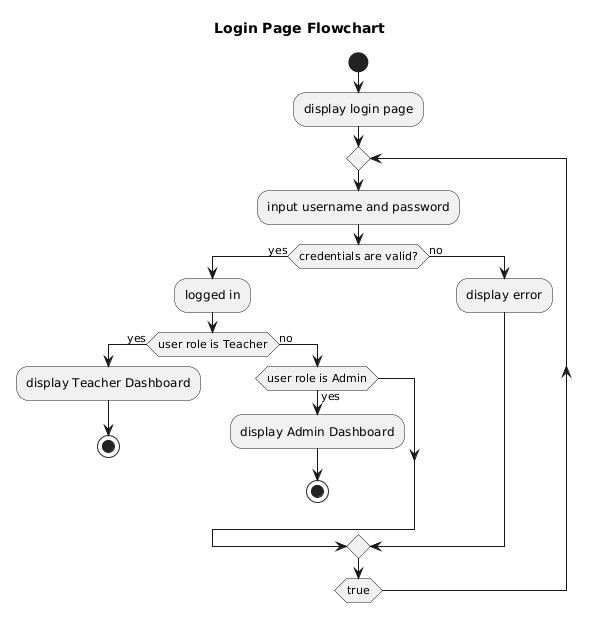

The diagram above was rendered by PlantUML. Its source (embedded in the PNG):
@startuml
title Login Page Flowchart
start
:display login page;
repeat
  :input username and password;
  if (credentials are valid?) then (yes)
    :logged in;
    if (user role is Teacher) then (yes)
      :display Teacher Dashboard;
      stop
    else (no)
      if (user role is Admin) then (yes)
        :display Admin Dashboard;
        stop
      endif
    endif
  else (no)
    :display error;
  endif
repeat while (true)
@enduml